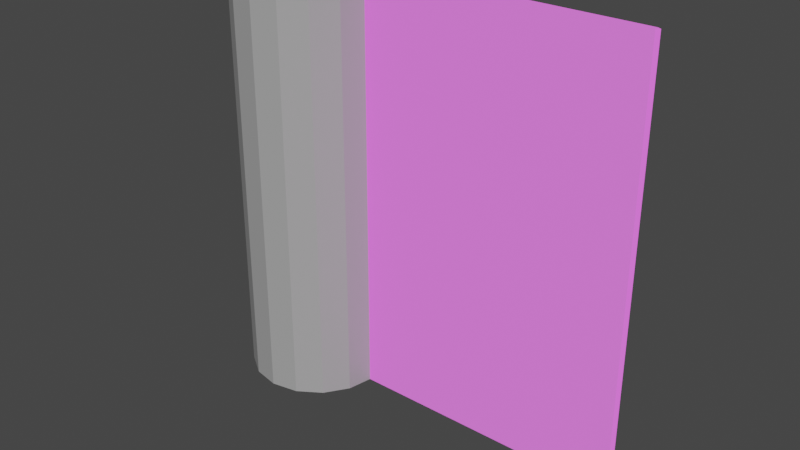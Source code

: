 # Source: cylinder_small.blend  (saved by Blender 2.82.7; exported with 4.5.12 LTS)
import bpy
from mathutils import Matrix  # noqa: F401  (used for matrix-valued properties, if any)

bpy.ops.wm.read_factory_settings(use_empty=True)
scene = bpy.context.scene
scene.name = 'Scene'

# ---- collections
col_collection = bpy.data.collections.new('Collection'); scene.collection.children.link(col_collection)

# ---- images (referenced by path relative to the original .blend; pixels are not part of the script)
import os
ASSET_DIR = os.environ.get("B2B_ASSET_DIR", "")  # directory of the original .blend (textures are referenced by path, not embedded)
HERE = os.path.dirname(os.path.abspath(__file__))  # packed textures are extracted next to this script under _unpacked/

def load_image(name, relpath, width, height, colorspace="sRGB"):
    """Load a texture the original file referenced (path relative to the .blend, or extracted next to this script)."""
    p = next((c for c in (os.path.join(HERE, relpath), os.path.join(ASSET_DIR, relpath)) if relpath and os.path.exists(c)), "")
    if p:
        img = bpy.data.images.load(p, check_existing=True)
        img.name = name
    else:  # same state as the original file: an image datablock whose file is absent (Cycles renders it pink)
        img = bpy.data.images.new(name, width, height)
        img.source = "FILE"
        img.filepath = "//" + (relpath or name)
    img.colorspace_settings.name = colorspace
    return img
img_plywood256x256_jpg = load_image('plywood256x256.jpg', 'plywood256x256.jpg', 1024, 1024, 'sRGB')

# ---- materials (node trees are filled in below, after node groups)
mat_material_001 = bpy.data.materials.new('Material.001')
mat_material_001.use_transparent_shadow = False
mat_material_006 = bpy.data.materials.new('Material.006')
mat_material_006.use_transparent_shadow = False

# ---- material node trees
mat_material_001.use_nodes = True; mat_material_001.node_tree.nodes.clear()
_N = mat_material_001.node_tree.nodes; _L = mat_material_001.node_tree.links
n0 = _N.new('ShaderNodeBsdfPrincipled'); n0.name = 'Principled BSDF'; n0.location = (0, 300)
n0.distribution = 'GGX'
n0.subsurface_method = 'BURLEY'
n0.inputs[3].default_value = 1.0
n0.inputs[27].default_value = (0.15, 0.15, 0.15, 1.0)
n0.inputs[28].default_value = 1.0
n1 = _N.new('ShaderNodeOutputMaterial'); n1.name = 'Material Output'; n1.location = (300, 300)
n2 = _N.new('ShaderNodeTexImage'); n2.name = 'Image Texture'; n2.location = (-300, 300)
n2.label = 'Base Color'
n2.image = img_plywood256x256_jpg
n3 = _N.new('ShaderNodeRGB'); n3.name = 'RGB'; n3.location = (-300, 0)
n3.label = 'Ambient'
n3.outputs[0].default_value = (0.15, 0.15, 0.15, 1.0)
n4 = _N.new('ShaderNodeRGB'); n4.name = 'RGB.001'; n4.location = (-300, -300)
n4.label = 'Specular'
n4.outputs[0].default_value = (0.5, 0.5, 0.5, 1.0)
_L.new(n0.outputs[0], n1.inputs[0])
_L.new(n2.outputs[0], n0.inputs[0])
n1.is_active_output = True
mat_material_006.use_nodes = True; mat_material_006.node_tree.nodes.clear()
_N = mat_material_006.node_tree.nodes; _L = mat_material_006.node_tree.links
n0 = _N.new('ShaderNodeOutputMaterial'); n0.name = 'Material Output'; n0.location = (300, 300)
n1 = _N.new('ShaderNodeBsdfPrincipled'); n1.name = 'Principled BSDF'; n1.location = (10, 300)
n1.distribution = 'GGX'
n1.subsurface_method = 'BURLEY'
n1.inputs[0].default_value = (0.3844, 0.3844, 0.3844, 1.0)
n1.inputs[3].default_value = 1.45
n1.inputs[27].default_value = (0.0, 0.0, 0.0, 1.0)
n1.inputs[28].default_value = 1.0
_L.new(n1.outputs[0], n0.inputs[0])
n0.is_active_output = True

# ---- world
world_world = bpy.data.worlds.new('World'); scene.world = world_world
world_world.use_nodes = True; world_world.node_tree.nodes.clear()
_N = world_world.node_tree.nodes; _L = world_world.node_tree.links
n0 = _N.new('ShaderNodeOutputWorld'); n0.name = 'World Output'; n0.location = (300, 300)
n1 = _N.new('ShaderNodeBackground'); n1.name = 'Background'; n1.location = (10, 300)
n1.inputs[0].default_value = (0.05088, 0.05088, 0.05088, 1.0)
_L.new(n1.outputs[0], n0.inputs[0])
n0.is_active_output = True
world_world.color = (0.05088, 0.05088, 0.05088)
world_world.use_sun_shadow = False
world_world.sun_shadow_jitter_overblur = 0.0

# ---- meshes
me_plane = bpy.data.meshes.new('Plane')
me_plane.from_pydata([(1.0, 1.017, -0.008475), (1.0, -1.017, -0.008475), (-1.0, -1.017, -0.008475), (-1.0, 1.017, -0.008475), (-1.0, -1.017, 0.008475), (-1.0, 1.017, 0.008475), (1.0, 1.017, 0.008475), (1.0, -1.017, 0.008475), (-1.017, 1.017, 0.0), (-1.017, -1.017, 0.0), (1.017, 1.017, 0.0), (1.017, -1.017, 0.0), (1.0, -1.017, -0.008475), (1.0, 1.017, 0.008475), (1.0, -1.017, 0.008475), (1.017, 1.017, 0.0), (1.017, -1.017, 0.0), (1.0, -1.017, -0.008475), (1.0, 1.017, 0.008475), (1.0, -1.017, 0.008475), (1.017, 1.017, 0.0), (1.017, -1.017, 0.0)], [], [(2, 4, 9), (3, 8, 5), (11, 10, 15, 16), (0, 6, 10), (0, 11, 1), (0, 10, 11), (1, 11, 16, 12), (10, 6, 13, 15), (2, 8, 3), (2, 9, 8), (4, 8, 9), (4, 5, 8), (4, 6, 5), (4, 7, 6), (1, 4, 2), (1, 7, 4), (6, 0, 3), (3, 5, 6), (0, 2, 3), (0, 1, 2), (12, 16, 21, 17), (15, 13, 18, 20), (13, 14, 19, 18), (7, 1, 12, 14), (6, 7, 14, 13), (17, 21, 19), (19, 20, 18), (19, 21, 20), (16, 15, 20, 21), (14, 12, 17, 19)])
_uv = me_plane.uv_layers.new(name='Plane-mesh-map-0')
_uv.uv.foreach_set('vector', [1.019, 1.008, 1.01, 1.008, 1.015, 0.9985, 1.036, 2.127, 1.031, 2.136, 1.026, 2.127, 2.148, -0.1427, 1.01, -0.1392, 1.01, -0.1392, 2.148, -0.1427, 1.032, 1.008, 1.023, 1.008, 1.028, 0.9985, 1.01, -0.1297, 2.148, -0.1427, 2.148, -0.1332, 1.01, -0.1297, 1.01, -0.1392, 2.148, -0.1427, 2.148, -0.1332, 2.148, -0.1427, 2.148, -0.1427, 2.148, -0.1332, 1.028, 0.9985, 1.023, 1.008, 1.023, 1.008, 1.028, 0.9985, 2.151, 0.9855, 1.013, 0.9985, 1.013, 0.989, 2.151, 0.9855, 2.151, 0.995, 1.013, 0.9985, -0.1217, -0.1392, -0.1277, 0.9985, -0.1312, -0.1392, -0.1217, -0.1392, -0.1182, 0.9985, -0.1277, 0.9985, -0.1217, -0.1392, 1.001, 0.995, -0.1182, 0.9985, -0.1217, -0.1392, 0.997, -0.1427, 1.001, 0.995, 1.023, 2.127, 1.01, 1.008, 1.019, 1.008, 1.023, 2.127, 1.013, 2.127, 1.01, 1.008, 1.023, 1.008, 1.032, 1.008, 1.036, 2.127, 1.036, 2.127, 1.026, 2.127, 1.023, 1.008, 1.01, -0.1297, 2.151, 0.9855, 1.013, 0.989, 1.01, -0.1297, 2.148, -0.1332, 2.151, 0.9855, 2.148, -0.1332, 2.148, -0.1427, 2.148, -0.1427, 2.148, -0.1332, 1.028, 0.9985, 1.023, 1.008, 1.023, 1.008, 1.028, 0.9985, 1.001, 0.995, 0.997, -0.1427, 0.997, -0.1427, 1.001, 0.995, 1.013, 2.127, 1.023, 2.127, 1.023, 2.127, 1.013, 2.127, 1.001, 0.995, 0.997, -0.1427, 0.997, -0.1427, 1.001, 0.995, 1.023, 2.127, 1.018, 2.136, 1.013, 2.127, 0.997, -0.1427, 1.01, 0.995, 1.001, 0.995, 0.997, -0.1427, 1.007, -0.1427, 1.01, 0.995, 2.148, -0.1427, 1.01, -0.1392, 1.01, -0.1392, 2.148, -0.1427, 1.013, 2.127, 1.023, 2.127, 1.023, 2.127, 1.013, 2.127])
me_plane.materials.append(mat_material_001)
me_plane.use_remesh_fix_poles = True
me_plane.use_remesh_preserve_attributes = False
me_plane.use_mirror_vertex_groups = False
me_plane.update()
me_cylinder_003 = bpy.data.meshes.new('Cylinder.003')
me_cylinder_003.from_pydata([(0.07221, -0.1743, -1.0), (-0.1334, -0.1334, 1.0), (0.1334, -0.1334, 1.0), (-0.1334, -0.1334, -1.0), (0.1334, -0.1334, -1.0), (-0.07221, -0.1743, 1.0), (0.1743, -0.07221, 1.0), (-0.07221, -0.1743, -1.0), (0.2, -8.742e-09, -1.0), (0.2, -8.742e-09, 1.0), (0.1848, -0.07654, -1.0), (0.1848, -0.07654, 1.0), (0.1414, -0.1414, -1.0), (0.1414, -0.1414, 1.0), (0.07654, -0.1848, -1.0), (0.07654, -0.1848, 1.0), (3.02e-08, -0.2, -1.0), (3.02e-08, -0.2, 1.0), (-0.07654, -0.1848, -1.0), (-0.07654, -0.1848, 1.0), (-0.1414, -0.1414, -1.0), (-0.1414, -0.1414, 1.0), (-0.1848, -0.07654, -1.0), (-0.1848, -0.07654, 1.0), (-0.2, 2.385e-09, -1.0), (-0.2, 2.385e-09, 1.0), (0.1743, -0.07221, -1.0), (2.801e-08, -0.1887, 1.0), (0.1889, 0.002204, -1.0), (2.801e-08, -0.1887, -1.0), (0.1889, 0.002204, 1.0), (0.07221, -0.1743, 1.0), (-0.1743, -0.07221, -1.0), (-0.1743, -0.07221, 1.0), (-0.1889, 0.002204, -1.0), (-0.1889, 0.002204, 1.0)], [], [(16, 29, 0, 14), (3, 32, 33, 1), (7, 3, 1, 5), (29, 7, 5, 27), (8, 9, 11, 10), (10, 11, 13, 12), (12, 13, 15, 14), (14, 15, 17, 16), (16, 17, 19, 18), (18, 19, 21, 20), (20, 21, 23, 22), (22, 23, 25, 24), (0, 29, 27, 31), (4, 0, 31, 2), (15, 31, 27, 17), (26, 4, 2, 6), (32, 34, 35, 33), (28, 26, 6, 30), (12, 4, 26, 10), (22, 32, 3, 20), (11, 6, 2, 13), (21, 1, 33, 23), (18, 7, 29, 16), (17, 27, 5, 19), (14, 0, 4, 12), (24, 34, 32, 22), (8, 28, 30, 9), (13, 2, 31, 15), (23, 33, 35, 25), (10, 26, 28, 8), (20, 3, 7, 18), (25, 35, 34, 24), (9, 30, 6, 11), (19, 5, 1, 21)])
_uv = me_cylinder_003.uv_layers.new(name='UVMap')
_uv.uv.foreach_set('vector', [0.5, 0.5, 0.5, 0.5, 0.5625, 0.5, 0.5625, 0.5, 0.375, 0.5, 0.3125, 0.5, 0.3125, 1.0, 0.375, 1.0, 0.4375, 0.5, 0.375, 0.5, 0.375, 1.0, 0.4375, 1.0, 0.5, 0.5, 0.4375, 0.5, 0.4375, 1.0, 0.5, 1.0, 0.75, 0.5, 0.75, 1.0, 0.6875, 1.0, 0.6875, 0.5, 0.6875, 0.5, 0.6875, 1.0, 0.625, 1.0, 0.625, 0.5, 0.625, 0.5, 0.625, 1.0, 0.5625, 1.0, 0.5625, 0.5, 0.5625, 0.5, 0.5625, 1.0, 0.5, 1.0, 0.5, 0.5, 0.5, 0.5, 0.5, 1.0, 0.4375, 1.0, 0.4375, 0.5, 0.4375, 0.5, 0.4375, 1.0, 0.375, 1.0, 0.375, 0.5, 0.375, 0.5, 0.375, 1.0, 0.3125, 1.0, 0.3125, 0.5, 0.3125, 0.5, 0.3125, 1.0, 0.25, 1.0, 0.25, 0.5, 0.5625, 0.5, 0.5, 0.5, 0.5, 1.0, 0.5625, 1.0, 0.625, 0.5, 0.5625, 0.5, 0.5625, 1.0, 0.625, 1.0, 0.5625, 1.0, 0.5625, 1.0, 0.5, 1.0, 0.5, 1.0, 0.6875, 0.5, 0.625, 0.5, 0.625, 1.0, 0.6875, 1.0, 0.3125, 0.5, 0.25, 0.5, 0.25, 1.0, 0.3125, 1.0, 0.75, 0.5, 0.6875, 0.5, 0.6875, 1.0, 0.75, 1.0, 0.625, 0.5, 0.625, 0.5, 0.6875, 0.5, 0.6875, 0.5, 0.3125, 0.5, 0.3125, 0.5, 0.375, 0.5, 0.375, 0.5, 0.6875, 1.0, 0.6875, 1.0, 0.625, 1.0, 0.625, 1.0, 0.375, 1.0, 0.375, 1.0, 0.3125, 1.0, 0.3125, 1.0, 0.4375, 0.5, 0.4375, 0.5, 0.5, 0.5, 0.5, 0.5, 0.5, 1.0, 0.5, 1.0, 0.4375, 1.0, 0.4375, 1.0, 0.5625, 0.5, 0.5625, 0.5, 0.625, 0.5, 0.625, 0.5, 0.25, 0.5, 0.25, 0.5, 0.3125, 0.5, 0.3125, 0.5, 0.75, 0.5, 0.75, 0.5, 0.75, 1.0, 0.75, 1.0, 0.625, 1.0, 0.625, 1.0, 0.5625, 1.0, 0.5625, 1.0, 0.3125, 1.0, 0.3125, 1.0, 0.25, 1.0, 0.25, 1.0, 0.6875, 0.5, 0.6875, 0.5, 0.75, 0.5, 0.75, 0.5, 0.375, 0.5, 0.375, 0.5, 0.4375, 0.5, 0.4375, 0.5, 0.25, 1.0, 0.25, 1.0, 0.25, 0.5, 0.25, 0.5, 0.75, 1.0, 0.75, 1.0, 0.6875, 1.0, 0.6875, 1.0, 0.4375, 1.0, 0.4375, 1.0, 0.375, 1.0, 0.375, 1.0])
me_cylinder_003.materials.append(mat_material_006)
me_cylinder_003.use_remesh_fix_poles = True
me_cylinder_003.use_remesh_preserve_attributes = False
me_cylinder_003.use_mirror_vertex_groups = False
me_cylinder_003.update()

# ---- objects
ob_plane = bpy.data.objects.new('Plane', me_plane)
ob_cylinder = bpy.data.objects.new('Cylinder', me_cylinder_003)

# ---- transforms, parenting, visibility, modifiers, constraints
ob_plane.location = (0.0, 0.6, 0.6)
ob_plane.rotation_euler = (-1.571, -2.22e-16, 2.22e-16)
ob_plane.scale = (0.59, 0.59, 0.59)
ob_plane.lineart.crease_threshold = 0.0
ob_cylinder.location = (-0.3891, 0.6, 0.5897)
ob_cylinder.scale = (1.0, 1.0, 0.59)
ob_cylinder.lineart.crease_threshold = 0.0

# ---- collection membership
col_collection.objects.link(ob_plane)
col_collection.objects.link(ob_cylinder)

# ---- scene / render settings (as saved in the file)
scene.frame_start = 1; scene.frame_end = 250; scene.frame_set(1)
scene.render.engine = 'BLENDER_EEVEE_NEXT'
scene.cycles.use_denoising = False
scene.cycles.samples = 128
scene.cycles.sampling_pattern = 'TABULATED_SOBOL'
scene.cycles.use_adaptive_sampling = False
scene.cycles.use_light_tree = False
scene.view_settings.view_transform = 'Filmic'
bpy.context.view_layer.update()

# ---- added for rendering (the .blend has no active camera and no usable light): camera, sun
cam_auto = bpy.data.cameras.new('AutoCamera')
cam_auto.lens = 50.0
cam_auto.sensor_width = 36.0
cam_auto.clip_end = 1000.0
ob_auto_camera = bpy.data.objects.new('AutoCamera', cam_auto)
scene.collection.objects.link(ob_auto_camera)
ob_auto_camera.location = (1.58176, -1.39562, 1.86526)
ob_auto_camera.rotation_euler = (1.09748, -7.21219e-08, 0.694738)
scene.camera = ob_auto_camera
light_auto_sun = bpy.data.lights.new('AutoSun', 'SUN')
light_auto_sun.energy = 3.0
light_auto_sun.angle = 0.0523599
ob_auto_sun = bpy.data.objects.new('AutoSun', light_auto_sun)
scene.collection.objects.link(ob_auto_sun)
ob_auto_sun.rotation_euler = (0.872665, 0.174533, 0.523599)
bpy.context.view_layer.update()

